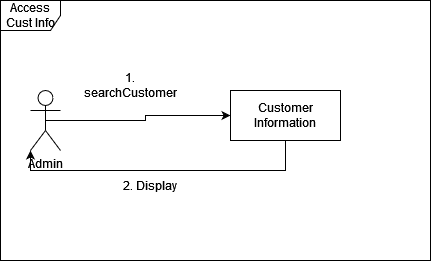

The diagram above was exported from draw.io. Its source (the exported page's mxGraphModel, read from the mxfile embedded in the PNG):
<mxGraphModel dx="1050" dy="503" grid="1" gridSize="10" guides="1" tooltips="1" connect="1" arrows="1" fold="1" page="1" pageScale="1" pageWidth="850" pageHeight="1100" math="0" shadow="0">
  <root>
    <mxCell id="0" />
    <mxCell id="1" parent="0" />
    <mxCell id="s2XruXKqHeXWtQ6DMSJK-1" value="Access Cust Info" style="shape=umlFrame;whiteSpace=wrap;html=1;pointerEvents=0;" vertex="1" parent="1">
      <mxGeometry x="140" y="110" width="430" height="260" as="geometry" />
    </mxCell>
    <mxCell id="s2XruXKqHeXWtQ6DMSJK-4" style="edgeStyle=orthogonalEdgeStyle;rounded=0;orthogonalLoop=1;jettySize=auto;html=1;exitX=0.5;exitY=0.5;exitDx=0;exitDy=0;exitPerimeter=0;entryX=0;entryY=0.5;entryDx=0;entryDy=0;" edge="1" parent="1" source="s2XruXKqHeXWtQ6DMSJK-2" target="s2XruXKqHeXWtQ6DMSJK-3">
      <mxGeometry relative="1" as="geometry" />
    </mxCell>
    <mxCell id="s2XruXKqHeXWtQ6DMSJK-2" value="Admin" style="shape=umlActor;verticalLabelPosition=bottom;verticalAlign=top;html=1;" vertex="1" parent="1">
      <mxGeometry x="170" y="200" width="30" height="60" as="geometry" />
    </mxCell>
    <mxCell id="s2XruXKqHeXWtQ6DMSJK-3" value="Customer Information" style="html=1;whiteSpace=wrap;" vertex="1" parent="1">
      <mxGeometry x="370" y="200" width="110" height="50" as="geometry" />
    </mxCell>
    <mxCell id="s2XruXKqHeXWtQ6DMSJK-5" value="1. searchCustomer" style="text;html=1;align=center;verticalAlign=middle;whiteSpace=wrap;rounded=0;" vertex="1" parent="1">
      <mxGeometry x="240" y="180" width="60" height="30" as="geometry" />
    </mxCell>
    <mxCell id="s2XruXKqHeXWtQ6DMSJK-6" style="edgeStyle=orthogonalEdgeStyle;rounded=0;orthogonalLoop=1;jettySize=auto;html=1;exitX=0.5;exitY=1;exitDx=0;exitDy=0;entryX=0;entryY=1;entryDx=0;entryDy=0;entryPerimeter=0;" edge="1" parent="1" source="s2XruXKqHeXWtQ6DMSJK-3" target="s2XruXKqHeXWtQ6DMSJK-2">
      <mxGeometry relative="1" as="geometry" />
    </mxCell>
    <mxCell id="s2XruXKqHeXWtQ6DMSJK-7" value="2. Display" style="text;html=1;align=center;verticalAlign=middle;whiteSpace=wrap;rounded=0;" vertex="1" parent="1">
      <mxGeometry x="260" y="280" width="60" height="30" as="geometry" />
    </mxCell>
  </root>
</mxGraphModel>